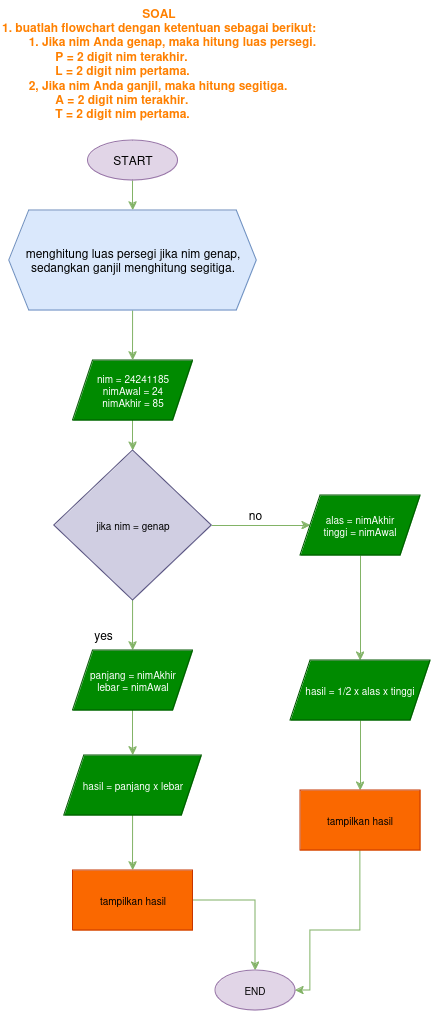

The diagram above was exported from draw.io. Its source (the exported page's mxGraphModel, read from the mxfile embedded in the PNG):
<mxGraphModel dx="880" dy="479" grid="1" gridSize="10" guides="1" tooltips="1" connect="1" arrows="1" fold="1" page="1" pageScale="1" pageWidth="827" pageHeight="1169" math="0" shadow="0">
  <root>
    <mxCell id="WIyWlLk6GJQsqaUBKTNV-0" />
    <mxCell id="WIyWlLk6GJQsqaUBKTNV-1" parent="WIyWlLk6GJQsqaUBKTNV-0" />
    <mxCell id="VwlzXBWpfuUADv__4THp-7" value="" style="edgeStyle=orthogonalEdgeStyle;rounded=0;orthogonalLoop=1;jettySize=auto;html=1;fillColor=#d5e8d4;strokeColor=#82b366;" parent="WIyWlLk6GJQsqaUBKTNV-1" source="VwlzXBWpfuUADv__4THp-0" target="VwlzXBWpfuUADv__4THp-6" edge="1">
      <mxGeometry relative="1" as="geometry" />
    </mxCell>
    <mxCell id="VwlzXBWpfuUADv__4THp-0" value="START" style="ellipse;whiteSpace=wrap;html=1;fillColor=#e1d5e7;strokeColor=#9673a6;" parent="WIyWlLk6GJQsqaUBKTNV-1" vertex="1">
      <mxGeometry x="297.5" y="210" width="90" height="40" as="geometry" />
    </mxCell>
    <mxCell id="VwlzXBWpfuUADv__4THp-10" value="" style="edgeStyle=orthogonalEdgeStyle;rounded=0;orthogonalLoop=1;jettySize=auto;html=1;fillColor=#d5e8d4;strokeColor=#82b366;" parent="WIyWlLk6GJQsqaUBKTNV-1" source="VwlzXBWpfuUADv__4THp-3" target="VwlzXBWpfuUADv__4THp-9" edge="1">
      <mxGeometry relative="1" as="geometry" />
    </mxCell>
    <mxCell id="VwlzXBWpfuUADv__4THp-3" value="&lt;div&gt;nim = 24241185&lt;/div&gt;&lt;div&gt;nimAwal = 24&lt;br&gt;&lt;/div&gt;&lt;div&gt;nimAkhir = 85&lt;br&gt;&lt;/div&gt;" style="shape=parallelogram;perimeter=parallelogramPerimeter;whiteSpace=wrap;html=1;fixedSize=1;fontSize=10;fillColor=#008a00;fontColor=#ffffff;strokeColor=#005700;" parent="WIyWlLk6GJQsqaUBKTNV-1" vertex="1">
      <mxGeometry x="282.5" y="430" width="120" height="60" as="geometry" />
    </mxCell>
    <mxCell id="VwlzXBWpfuUADv__4THp-5" value="&lt;div align=&quot;center&quot;&gt;&lt;b&gt;&lt;font color=&quot;#ff8000&quot;&gt;SOAL&lt;/font&gt;&lt;/b&gt;&lt;/div&gt;&lt;div&gt;&lt;b&gt;&lt;font color=&quot;#ff8000&quot;&gt;1. buatlah flowchart dengan ketentuan sebagai berikut:&lt;/font&gt;&lt;/b&gt;&lt;/div&gt;&lt;div&gt;&lt;b&gt;&lt;font color=&quot;#ff8000&quot;&gt;&lt;span style=&quot;white-space: pre;&quot;&gt;&#09;&lt;/span&gt;1. Jika nim Anda genap, maka hitung luas persegi.&lt;/font&gt;&lt;/b&gt;&lt;/div&gt;&lt;div&gt;&lt;b&gt;&lt;font color=&quot;#ff8000&quot;&gt;&lt;span style=&quot;white-space: pre;&quot;&gt;&#09;&lt;/span&gt; &lt;span style=&quot;white-space: pre;&quot;&gt;&#09;&lt;/span&gt;P = 2 digit nim terakhir.&lt;/font&gt;&lt;/b&gt;&lt;/div&gt;&lt;div&gt;&lt;b&gt;&lt;font color=&quot;#ff8000&quot;&gt;&lt;span style=&quot;white-space: pre;&quot;&gt;&#09;&lt;/span&gt;&lt;span style=&quot;white-space: pre;&quot;&gt;&#09;&lt;/span&gt;L = 2 digit nim pertama.&lt;/font&gt;&lt;/b&gt;&lt;/div&gt;&lt;div&gt;&lt;b&gt;&lt;font color=&quot;#ff8000&quot;&gt;&lt;span style=&quot;white-space: pre;&quot;&gt;&#09;&lt;/span&gt;2, Jika nim Anda ganjil, maka hitung segitiga.&lt;/font&gt;&lt;/b&gt;&lt;/div&gt;&lt;div&gt;&lt;b&gt;&lt;font color=&quot;#ff8000&quot;&gt;&lt;span style=&quot;white-space: pre;&quot;&gt;&#09;&lt;/span&gt;&lt;span style=&quot;white-space: pre;&quot;&gt;&#09;&lt;/span&gt;A = 2 digit nim terakhir.&lt;/font&gt;&lt;/b&gt;&lt;/div&gt;&lt;div&gt;&lt;b&gt;&lt;font color=&quot;#ff8000&quot;&gt;&lt;span style=&quot;white-space: pre;&quot;&gt;&#09;&lt;/span&gt;&lt;span style=&quot;white-space: pre;&quot;&gt;&#09;&lt;/span&gt;T = 2 digit nim pertama.&lt;br&gt;&lt;/font&gt;&lt;/b&gt;&lt;/div&gt;" style="text;html=1;align=left;verticalAlign=middle;whiteSpace=wrap;rounded=0;" parent="WIyWlLk6GJQsqaUBKTNV-1" vertex="1">
      <mxGeometry x="210" y="70" width="340" height="125" as="geometry" />
    </mxCell>
    <mxCell id="VwlzXBWpfuUADv__4THp-8" value="" style="edgeStyle=orthogonalEdgeStyle;rounded=0;orthogonalLoop=1;jettySize=auto;html=1;fillColor=#d5e8d4;strokeColor=#82b366;" parent="WIyWlLk6GJQsqaUBKTNV-1" source="VwlzXBWpfuUADv__4THp-6" target="VwlzXBWpfuUADv__4THp-3" edge="1">
      <mxGeometry relative="1" as="geometry" />
    </mxCell>
    <mxCell id="VwlzXBWpfuUADv__4THp-6" value="menghitung luas persegi jika nim genap, sedangkan ganjil menghitung segitiga." style="shape=hexagon;perimeter=hexagonPerimeter2;whiteSpace=wrap;html=1;fixedSize=1;fillColor=#dae8fc;strokeColor=#6c8ebf;" parent="WIyWlLk6GJQsqaUBKTNV-1" vertex="1">
      <mxGeometry x="218.75" y="280" width="247.5" height="100" as="geometry" />
    </mxCell>
    <mxCell id="VwlzXBWpfuUADv__4THp-12" value="" style="edgeStyle=orthogonalEdgeStyle;rounded=0;orthogonalLoop=1;jettySize=auto;html=1;fillColor=#d5e8d4;strokeColor=#82b366;" parent="WIyWlLk6GJQsqaUBKTNV-1" source="VwlzXBWpfuUADv__4THp-9" target="VwlzXBWpfuUADv__4THp-11" edge="1">
      <mxGeometry relative="1" as="geometry" />
    </mxCell>
    <mxCell id="VwlzXBWpfuUADv__4THp-19" value="" style="edgeStyle=orthogonalEdgeStyle;rounded=0;orthogonalLoop=1;jettySize=auto;html=1;fillColor=#d5e8d4;strokeColor=#82b366;" parent="WIyWlLk6GJQsqaUBKTNV-1" source="VwlzXBWpfuUADv__4THp-9" target="VwlzXBWpfuUADv__4THp-18" edge="1">
      <mxGeometry relative="1" as="geometry" />
    </mxCell>
    <mxCell id="VwlzXBWpfuUADv__4THp-9" value="jika nim = genap" style="rhombus;whiteSpace=wrap;html=1;fontSize=10;fillColor=#d0cee2;strokeColor=#56517e;" parent="WIyWlLk6GJQsqaUBKTNV-1" vertex="1">
      <mxGeometry x="263.75" y="520" width="157.5" height="150" as="geometry" />
    </mxCell>
    <mxCell id="VwlzXBWpfuUADv__4THp-25" value="" style="edgeStyle=orthogonalEdgeStyle;rounded=0;orthogonalLoop=1;jettySize=auto;html=1;fillColor=#d5e8d4;strokeColor=#82b366;" parent="WIyWlLk6GJQsqaUBKTNV-1" source="VwlzXBWpfuUADv__4THp-11" target="VwlzXBWpfuUADv__4THp-24" edge="1">
      <mxGeometry relative="1" as="geometry" />
    </mxCell>
    <mxCell id="VwlzXBWpfuUADv__4THp-11" value="&lt;div&gt;panjang = nimAkhir&lt;/div&gt;&lt;div&gt;lebar = nimAwal&lt;br&gt;&lt;/div&gt;" style="shape=parallelogram;perimeter=parallelogramPerimeter;whiteSpace=wrap;html=1;fixedSize=1;fontSize=10;fillColor=#008a00;fontColor=#ffffff;strokeColor=#005700;" parent="WIyWlLk6GJQsqaUBKTNV-1" vertex="1">
      <mxGeometry x="282.5" y="720" width="120" height="60" as="geometry" />
    </mxCell>
    <mxCell id="VwlzXBWpfuUADv__4THp-13" value="yes" style="text;html=1;align=center;verticalAlign=middle;resizable=0;points=[];autosize=1;strokeColor=none;fillColor=none;" parent="WIyWlLk6GJQsqaUBKTNV-1" vertex="1">
      <mxGeometry x="292.5" y="690" width="40" height="30" as="geometry" />
    </mxCell>
    <mxCell id="VwlzXBWpfuUADv__4THp-15" value="&lt;div&gt;no&lt;/div&gt;" style="text;html=1;align=center;verticalAlign=middle;resizable=0;points=[];autosize=1;strokeColor=none;fillColor=none;" parent="WIyWlLk6GJQsqaUBKTNV-1" vertex="1">
      <mxGeometry x="445" y="570" width="40" height="30" as="geometry" />
    </mxCell>
    <mxCell id="VwlzXBWpfuUADv__4THp-21" value="" style="edgeStyle=orthogonalEdgeStyle;rounded=0;orthogonalLoop=1;jettySize=auto;html=1;fillColor=#d5e8d4;strokeColor=#82b366;" parent="WIyWlLk6GJQsqaUBKTNV-1" source="VwlzXBWpfuUADv__4THp-18" target="VwlzXBWpfuUADv__4THp-20" edge="1">
      <mxGeometry relative="1" as="geometry" />
    </mxCell>
    <mxCell id="VwlzXBWpfuUADv__4THp-18" value="&lt;div&gt;alas = nimAkhir&lt;/div&gt;&lt;div&gt;tinggi = nimAwal&lt;br&gt;&lt;/div&gt;" style="shape=parallelogram;perimeter=parallelogramPerimeter;whiteSpace=wrap;html=1;fixedSize=1;fontSize=10;fillColor=#008a00;fontColor=#ffffff;strokeColor=#005700;" parent="WIyWlLk6GJQsqaUBKTNV-1" vertex="1">
      <mxGeometry x="510" y="565" width="120" height="60" as="geometry" />
    </mxCell>
    <mxCell id="VwlzXBWpfuUADv__4THp-23" value="" style="edgeStyle=orthogonalEdgeStyle;rounded=0;orthogonalLoop=1;jettySize=auto;html=1;fillColor=#d5e8d4;strokeColor=#82b366;" parent="WIyWlLk6GJQsqaUBKTNV-1" source="VwlzXBWpfuUADv__4THp-20" target="VwlzXBWpfuUADv__4THp-22" edge="1">
      <mxGeometry relative="1" as="geometry" />
    </mxCell>
    <mxCell id="VwlzXBWpfuUADv__4THp-20" value="hasil = 1/2 x alas x tinggi" style="shape=parallelogram;perimeter=parallelogramPerimeter;whiteSpace=wrap;html=1;fixedSize=1;fontSize=10;fillColor=#008a00;fontColor=#ffffff;strokeColor=#005700;" parent="WIyWlLk6GJQsqaUBKTNV-1" vertex="1">
      <mxGeometry x="500" y="730" width="140" height="60" as="geometry" />
    </mxCell>
    <mxCell id="VwlzXBWpfuUADv__4THp-30" style="edgeStyle=orthogonalEdgeStyle;rounded=0;orthogonalLoop=1;jettySize=auto;html=1;fillColor=#d5e8d4;strokeColor=#82b366;" parent="WIyWlLk6GJQsqaUBKTNV-1" source="VwlzXBWpfuUADv__4THp-22" target="VwlzXBWpfuUADv__4THp-28" edge="1">
      <mxGeometry relative="1" as="geometry">
        <Array as="points">
          <mxPoint x="570" y="1000" />
          <mxPoint x="520" y="1000" />
          <mxPoint x="520" y="1060" />
        </Array>
      </mxGeometry>
    </mxCell>
    <mxCell id="VwlzXBWpfuUADv__4THp-22" value="tampilkan hasil" style="whiteSpace=wrap;html=1;fontSize=10;fillColor=#fa6800;fontColor=#000000;strokeColor=#C73500;" parent="WIyWlLk6GJQsqaUBKTNV-1" vertex="1">
      <mxGeometry x="510" y="860" width="120" height="60" as="geometry" />
    </mxCell>
    <mxCell id="VwlzXBWpfuUADv__4THp-27" value="" style="edgeStyle=orthogonalEdgeStyle;rounded=0;orthogonalLoop=1;jettySize=auto;html=1;fillColor=#d5e8d4;strokeColor=#82b366;" parent="WIyWlLk6GJQsqaUBKTNV-1" source="VwlzXBWpfuUADv__4THp-24" target="VwlzXBWpfuUADv__4THp-26" edge="1">
      <mxGeometry relative="1" as="geometry" />
    </mxCell>
    <mxCell id="VwlzXBWpfuUADv__4THp-24" value="hasil = panjang x lebar" style="shape=parallelogram;perimeter=parallelogramPerimeter;whiteSpace=wrap;html=1;fixedSize=1;fontSize=10;fillColor=#008a00;fontColor=#ffffff;strokeColor=#005700;" parent="WIyWlLk6GJQsqaUBKTNV-1" vertex="1">
      <mxGeometry x="273.75" y="825" width="137.5" height="60" as="geometry" />
    </mxCell>
    <mxCell id="VwlzXBWpfuUADv__4THp-29" value="" style="edgeStyle=orthogonalEdgeStyle;rounded=0;orthogonalLoop=1;jettySize=auto;html=1;fillColor=#d5e8d4;strokeColor=#82b366;" parent="WIyWlLk6GJQsqaUBKTNV-1" source="VwlzXBWpfuUADv__4THp-26" target="VwlzXBWpfuUADv__4THp-28" edge="1">
      <mxGeometry relative="1" as="geometry" />
    </mxCell>
    <mxCell id="VwlzXBWpfuUADv__4THp-26" value="tampilkan hasil" style="whiteSpace=wrap;html=1;fontSize=10;fillColor=#fa6800;fontColor=#000000;strokeColor=#C73500;" parent="WIyWlLk6GJQsqaUBKTNV-1" vertex="1">
      <mxGeometry x="282.5" y="940" width="120" height="60" as="geometry" />
    </mxCell>
    <mxCell id="VwlzXBWpfuUADv__4THp-28" value="END" style="ellipse;whiteSpace=wrap;html=1;fontSize=10;fillColor=#e1d5e7;strokeColor=#9673a6;" parent="WIyWlLk6GJQsqaUBKTNV-1" vertex="1">
      <mxGeometry x="425" y="1040" width="80" height="40" as="geometry" />
    </mxCell>
  </root>
</mxGraphModel>